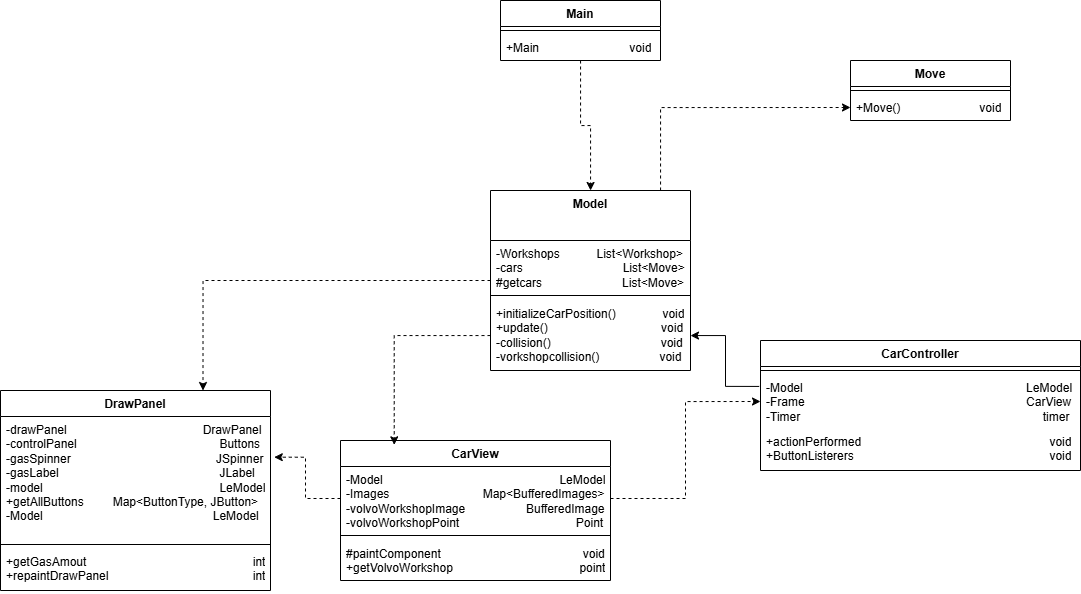

The diagram above was exported from draw.io. Its source (the exported page's mxGraphModel, read from the mxfile embedded in the PNG):
<mxGraphModel dx="1113" dy="662" grid="1" gridSize="10" guides="1" tooltips="1" connect="1" arrows="1" fold="1" page="1" pageScale="1" pageWidth="1169" pageHeight="1654" math="0" shadow="0">
  <root>
    <mxCell id="0" />
    <mxCell id="1" parent="0" />
    <mxCell id="YVkAQKJ5PZeKJRzJZlhL-29" edge="1" parent="1" source="YVkAQKJ5PZeKJRzJZlhL-1" style="edgeStyle=orthogonalEdgeStyle;rounded=0;orthogonalLoop=1;jettySize=auto;html=1;entryX=0.75;entryY=0;entryDx=0;entryDy=0;dashed=1;" target="YVkAQKJ5PZeKJRzJZlhL-8">
      <mxGeometry relative="1" as="geometry" />
    </mxCell>
    <mxCell id="YVkAQKJ5PZeKJRzJZlhL-51" edge="1" parent="1" source="YVkAQKJ5PZeKJRzJZlhL-1" style="edgeStyle=orthogonalEdgeStyle;rounded=0;orthogonalLoop=1;jettySize=auto;html=1;entryX=0;entryY=0.5;entryDx=0;entryDy=0;dashed=1;" target="YVkAQKJ5PZeKJRzJZlhL-50">
      <mxGeometry relative="1" as="geometry">
        <Array as="points">
          <mxPoint x="690" y="327" />
        </Array>
      </mxGeometry>
    </mxCell>
    <mxCell id="YVkAQKJ5PZeKJRzJZlhL-1" parent="1" style="swimlane;fontStyle=1;align=center;verticalAlign=top;childLayout=stackLayout;horizontal=1;startSize=50;horizontalStack=0;resizeParent=1;resizeParentMax=0;resizeLast=0;collapsible=1;marginBottom=0;whiteSpace=wrap;html=1;" value="Model&lt;div&gt;&lt;br&gt;&lt;/div&gt;&lt;div&gt;&lt;br&gt;&lt;/div&gt;" vertex="1">
      <mxGeometry height="180" width="200" x="520" y="410" as="geometry" />
    </mxCell>
    <mxCell id="YVkAQKJ5PZeKJRzJZlhL-2" parent="YVkAQKJ5PZeKJRzJZlhL-1" style="text;strokeColor=none;fillColor=none;align=left;verticalAlign=top;spacingLeft=4;spacingRight=4;overflow=hidden;rotatable=0;points=[[0,0.5],[1,0.5]];portConstraint=eastwest;whiteSpace=wrap;html=1;" value="-Workshops&amp;nbsp; &amp;nbsp; &amp;nbsp; &amp;nbsp; &amp;nbsp; &amp;nbsp;List&amp;lt;Workshop&amp;gt;&lt;div&gt;-cars&amp;nbsp; &amp;nbsp; &amp;nbsp; &amp;nbsp; &amp;nbsp; &amp;nbsp; &amp;nbsp; &amp;nbsp; &amp;nbsp; &amp;nbsp; &amp;nbsp; &amp;nbsp; &amp;nbsp; &amp;nbsp; &amp;nbsp; List&amp;lt;Move&amp;gt;&lt;/div&gt;&lt;div&gt;#getcars&amp;nbsp; &amp;nbsp; &amp;nbsp; &amp;nbsp; &amp;nbsp; &amp;nbsp; &amp;nbsp; &amp;nbsp; &amp;nbsp; &amp;nbsp; &amp;nbsp; &amp;nbsp; List&amp;lt;Move&amp;gt;&lt;/div&gt;&lt;div&gt;&lt;br&gt;&lt;/div&gt;" vertex="1">
      <mxGeometry height="50" width="200" y="50" as="geometry" />
    </mxCell>
    <mxCell id="YVkAQKJ5PZeKJRzJZlhL-3" parent="YVkAQKJ5PZeKJRzJZlhL-1" style="line;strokeWidth=1;fillColor=none;align=left;verticalAlign=middle;spacingTop=-1;spacingLeft=3;spacingRight=3;rotatable=0;labelPosition=right;points=[];portConstraint=eastwest;strokeColor=inherit;" value="" vertex="1">
      <mxGeometry height="10" width="200" y="100" as="geometry" />
    </mxCell>
    <mxCell id="YVkAQKJ5PZeKJRzJZlhL-4" parent="YVkAQKJ5PZeKJRzJZlhL-1" style="text;strokeColor=none;fillColor=none;align=left;verticalAlign=top;spacingLeft=4;spacingRight=4;overflow=hidden;rotatable=0;points=[[0,0.5],[1,0.5]];portConstraint=eastwest;whiteSpace=wrap;html=1;" value="&lt;div&gt;&lt;span style=&quot;background-color: transparent; color: light-dark(rgb(0, 0, 0), rgb(255, 255, 255));&quot;&gt;+initializeCarPosition()&amp;nbsp; &amp;nbsp; &amp;nbsp; &amp;nbsp; &amp;nbsp; &amp;nbsp; &amp;nbsp; void&lt;/span&gt;&lt;/div&gt;&lt;div&gt;+update()&amp;nbsp; &amp;nbsp; &amp;nbsp; &amp;nbsp; &amp;nbsp; &amp;nbsp; &amp;nbsp; &amp;nbsp; &amp;nbsp; &amp;nbsp; &amp;nbsp; &amp;nbsp; &amp;nbsp; &amp;nbsp; &amp;nbsp; &amp;nbsp; &amp;nbsp; void&lt;/div&gt;&lt;div&gt;-collision()&amp;nbsp; &amp;nbsp; &amp;nbsp; &amp;nbsp; &amp;nbsp; &amp;nbsp; &amp;nbsp; &amp;nbsp; &amp;nbsp; &amp;nbsp; &amp;nbsp; &amp;nbsp; &amp;nbsp; &amp;nbsp; &amp;nbsp; &amp;nbsp; &amp;nbsp;void&lt;/div&gt;&lt;div&gt;-vorkshopcollision()&amp;nbsp; &amp;nbsp; &amp;nbsp; &amp;nbsp; &amp;nbsp; &amp;nbsp; &amp;nbsp; &amp;nbsp; &amp;nbsp; void&lt;/div&gt;&lt;div&gt;&lt;br&gt;&lt;/div&gt;" vertex="1">
      <mxGeometry height="70" width="200" y="110" as="geometry" />
    </mxCell>
    <mxCell id="YVkAQKJ5PZeKJRzJZlhL-8" parent="1" style="swimlane;fontStyle=1;align=center;verticalAlign=top;childLayout=stackLayout;horizontal=1;startSize=26;horizontalStack=0;resizeParent=1;resizeParentMax=0;resizeLast=0;collapsible=1;marginBottom=0;whiteSpace=wrap;html=1;" value="DrawPanel" vertex="1">
      <mxGeometry height="200" width="270" x="30" y="610" as="geometry" />
    </mxCell>
    <mxCell id="YVkAQKJ5PZeKJRzJZlhL-9" parent="YVkAQKJ5PZeKJRzJZlhL-8" style="text;strokeColor=none;fillColor=none;align=left;verticalAlign=top;spacingLeft=4;spacingRight=4;overflow=hidden;rotatable=0;points=[[0,0.5],[1,0.5]];portConstraint=eastwest;whiteSpace=wrap;html=1;" value="-drawPanel&amp;nbsp; &amp;nbsp; &amp;nbsp; &amp;nbsp; &amp;nbsp; &amp;nbsp; &amp;nbsp; &amp;nbsp; &amp;nbsp; &amp;nbsp; &amp;nbsp; &amp;nbsp; &amp;nbsp; &lt;span style=&quot;white-space: pre;&quot;&gt;&#09;&lt;/span&gt;&lt;span style=&quot;white-space: pre;&quot;&gt;&#09;&lt;/span&gt;&amp;nbsp; &amp;nbsp;DrawPanel&lt;div&gt;-controlPanel&amp;nbsp; &amp;nbsp; &amp;nbsp; &amp;nbsp; &amp;nbsp; &amp;nbsp; &amp;nbsp; &amp;nbsp; &amp;nbsp; &amp;nbsp; &amp;nbsp; &amp;nbsp; &amp;nbsp; &amp;nbsp; &lt;span style=&quot;white-space: pre;&quot;&gt;&#09;&lt;/span&gt;&lt;span style=&quot;white-space: pre;&quot;&gt;&#09;&lt;/span&gt;Buttons&lt;/div&gt;&lt;div&gt;-gasSpinner&amp;nbsp; &amp;nbsp; &amp;nbsp; &amp;nbsp; &amp;nbsp; &amp;nbsp; &amp;nbsp;&lt;span style=&quot;white-space: pre;&quot;&gt;&#09;&lt;/span&gt;&amp;nbsp; &amp;nbsp; &amp;nbsp; &amp;nbsp; &lt;span style=&quot;white-space: pre;&quot;&gt;&#09;&lt;/span&gt;&amp;nbsp; &amp;nbsp; &amp;nbsp; &amp;nbsp;JSpinner&lt;/div&gt;&lt;div&gt;-gasLabel&amp;nbsp;&lt;span style=&quot;white-space: pre;&quot;&gt;&#09;&lt;/span&gt;&lt;span style=&quot;white-space: pre;&quot;&gt;&#09;&lt;/span&gt;&lt;span style=&quot;white-space: pre;&quot;&gt;&#09;&lt;/span&gt;&lt;span style=&quot;white-space: pre;&quot;&gt;&#09;&lt;/span&gt;&amp;nbsp; &amp;nbsp; &lt;span style=&quot;white-space: pre;&quot;&gt;&#09;&lt;/span&gt;&lt;span style=&quot;white-space: pre;&quot;&gt;&#09;&lt;/span&gt;JLabel&lt;/div&gt;&lt;div&gt;-model&amp;nbsp; &amp;nbsp; &amp;nbsp; &amp;nbsp; &amp;nbsp; &amp;nbsp; &amp;nbsp; &amp;nbsp; &amp;nbsp; &amp;nbsp; &amp;nbsp; &amp;nbsp; &amp;nbsp; &amp;nbsp; &amp;nbsp; &amp;nbsp; &amp;nbsp; &amp;nbsp; &lt;span style=&quot;white-space: pre;&quot;&gt;&#09;&lt;/span&gt;&lt;span style=&quot;white-space: pre;&quot;&gt;&#09;&lt;/span&gt;&lt;span style=&quot;white-space: pre;&quot;&gt;&#09;&lt;/span&gt;LeModel&lt;/div&gt;&lt;div&gt;+getAllButtons&lt;span style=&quot;white-space: pre;&quot;&gt;&#09;&lt;span style=&quot;white-space: pre;&quot;&gt;&#09;&lt;/span&gt;&lt;/span&gt;&lt;span style=&quot;white-space: pre;&quot;&gt;M&lt;/span&gt;ap&amp;lt;ButtonType, JButton&amp;gt;&lt;/div&gt;&lt;div&gt;-Model&amp;nbsp; &amp;nbsp; &amp;nbsp; &amp;nbsp; &amp;nbsp; &amp;nbsp; &amp;nbsp; &amp;nbsp; &amp;nbsp; &lt;span style=&quot;white-space: pre;&quot;&gt;&#09;&lt;/span&gt;&lt;span style=&quot;white-space: pre;&quot;&gt;&#09;&lt;/span&gt;&lt;span style=&quot;white-space: pre;&quot;&gt;&#09;&lt;/span&gt;&lt;span style=&quot;white-space: pre;&quot;&gt;&#09;&lt;/span&gt;&amp;nbsp; &amp;nbsp; &amp;nbsp; LeModel&amp;nbsp;&amp;nbsp;&lt;/div&gt;" vertex="1">
      <mxGeometry height="124" width="270" y="26" as="geometry" />
    </mxCell>
    <mxCell id="YVkAQKJ5PZeKJRzJZlhL-10" parent="YVkAQKJ5PZeKJRzJZlhL-8" style="line;strokeWidth=1;fillColor=none;align=left;verticalAlign=middle;spacingTop=-1;spacingLeft=3;spacingRight=3;rotatable=0;labelPosition=right;points=[];portConstraint=eastwest;strokeColor=inherit;" value="" vertex="1">
      <mxGeometry height="8" width="270" y="150" as="geometry" />
    </mxCell>
    <mxCell id="YVkAQKJ5PZeKJRzJZlhL-11" parent="YVkAQKJ5PZeKJRzJZlhL-8" style="text;strokeColor=none;fillColor=none;align=left;verticalAlign=top;spacingLeft=4;spacingRight=4;overflow=hidden;rotatable=0;points=[[0,0.5],[1,0.5]];portConstraint=eastwest;whiteSpace=wrap;html=1;" value="+getGasAmout&lt;span style=&quot;white-space: pre;&quot;&gt;&#09;&lt;/span&gt;&lt;span style=&quot;white-space: pre;&quot;&gt;&#09;&lt;/span&gt;&lt;span style=&quot;white-space: pre;&quot;&gt;&#09;&lt;/span&gt;&lt;span style=&quot;white-space: pre;&quot;&gt;&#09;&lt;/span&gt;&amp;nbsp;&lt;span style=&quot;white-space: pre;&quot;&gt;&#09;&lt;/span&gt;&amp;nbsp; &amp;nbsp; &amp;nbsp; &amp;nbsp; &amp;nbsp; int&lt;div&gt;+repaintDrawPanel&lt;span style=&quot;white-space: pre;&quot;&gt;&#09;&lt;/span&gt;&lt;span style=&quot;white-space: pre;&quot;&gt;&#09;&lt;/span&gt;&lt;span style=&quot;white-space: pre;&quot;&gt;&#09;&lt;/span&gt;&lt;span style=&quot;white-space: pre;&quot;&gt;&#09;&lt;/span&gt;&amp;nbsp;&lt;span style=&quot;white-space: pre;&quot;&gt;&#09;&lt;/span&gt;&amp;nbsp; &amp;nbsp; &amp;nbsp; &amp;nbsp; &amp;nbsp;&amp;nbsp;int&lt;/div&gt;&lt;div&gt;&lt;br&gt;&lt;/div&gt;" vertex="1">
      <mxGeometry height="42" width="270" y="158" as="geometry" />
    </mxCell>
    <mxCell id="YVkAQKJ5PZeKJRzJZlhL-12" parent="1" style="swimlane;fontStyle=1;align=center;verticalAlign=top;childLayout=stackLayout;horizontal=1;startSize=26;horizontalStack=0;resizeParent=1;resizeParentMax=0;resizeLast=0;collapsible=1;marginBottom=0;whiteSpace=wrap;html=1;" value="CarView" vertex="1">
      <mxGeometry height="140" width="270" x="370" y="660" as="geometry" />
    </mxCell>
    <mxCell id="YVkAQKJ5PZeKJRzJZlhL-13" parent="YVkAQKJ5PZeKJRzJZlhL-12" style="text;strokeColor=none;fillColor=none;align=left;verticalAlign=top;spacingLeft=4;spacingRight=4;overflow=hidden;rotatable=0;points=[[0,0.5],[1,0.5]];portConstraint=eastwest;whiteSpace=wrap;html=1;" value="-Model&amp;nbsp;&lt;span style=&quot;white-space: pre;&quot;&gt;&#09;&lt;/span&gt;&lt;span style=&quot;white-space: pre;&quot;&gt;&#09;&lt;/span&gt;&lt;span style=&quot;white-space: pre;&quot;&gt;&#09;&lt;/span&gt;&lt;span style=&quot;white-space: pre;&quot;&gt;&#09;&lt;/span&gt;&lt;span style=&quot;white-space: pre;&quot;&gt;&#09;&lt;/span&gt;&lt;span style=&quot;white-space: pre;&quot;&gt;&#09;&lt;/span&gt;&lt;span style=&quot;white-space: pre;&quot;&gt;&#09;&lt;/span&gt;LeModel&lt;div&gt;-Images&lt;span style=&quot;white-space: pre;&quot;&gt;&#09;&lt;/span&gt;&lt;span style=&quot;white-space: pre;&quot;&gt;&#09;&lt;/span&gt;&lt;span style=&quot;white-space: pre;&quot;&gt;&#09;&lt;/span&gt;&lt;span style=&quot;white-space: pre;&quot;&gt;&#09;&lt;/span&gt;&amp;nbsp;Map&amp;lt;BufferedImages&amp;gt;&lt;/div&gt;&lt;div&gt;-volvoWorkshopImage&lt;span style=&quot;white-space: pre;&quot;&gt;&#09;&lt;/span&gt;&lt;span style=&quot;white-space: pre;&quot;&gt;&#09;&amp;nbsp;&lt;/span&gt;&amp;nbsp; &amp;nbsp; &amp;nbsp;BufferedImage&lt;/div&gt;&lt;div&gt;-volvoWorkshopPoint&amp;nbsp; &amp;nbsp; &amp;nbsp; &amp;nbsp; &amp;nbsp; &amp;nbsp; &amp;nbsp; &amp;nbsp; &amp;nbsp; &amp;nbsp; &amp;nbsp; &amp;nbsp; &amp;nbsp; &amp;nbsp; &amp;nbsp; &amp;nbsp; &amp;nbsp; &amp;nbsp;Point&lt;/div&gt;" vertex="1">
      <mxGeometry height="64" width="270" y="26" as="geometry" />
    </mxCell>
    <mxCell id="YVkAQKJ5PZeKJRzJZlhL-14" parent="YVkAQKJ5PZeKJRzJZlhL-12" style="line;strokeWidth=1;fillColor=none;align=left;verticalAlign=middle;spacingTop=-1;spacingLeft=3;spacingRight=3;rotatable=0;labelPosition=right;points=[];portConstraint=eastwest;strokeColor=inherit;" value="" vertex="1">
      <mxGeometry height="10" width="270" y="90" as="geometry" />
    </mxCell>
    <mxCell id="YVkAQKJ5PZeKJRzJZlhL-15" parent="YVkAQKJ5PZeKJRzJZlhL-12" style="text;strokeColor=none;fillColor=none;align=left;verticalAlign=top;spacingLeft=4;spacingRight=4;overflow=hidden;rotatable=0;points=[[0,0.5],[1,0.5]];portConstraint=eastwest;whiteSpace=wrap;html=1;" value="#paintComponent&lt;span style=&quot;white-space: pre;&quot;&gt;&#09;&lt;/span&gt;&lt;span style=&quot;white-space: pre;&quot;&gt;&#09;&lt;/span&gt;&lt;span style=&quot;white-space: pre;&quot;&gt;&#09;&lt;/span&gt;&lt;span style=&quot;white-space: pre;&quot;&gt;&#09;&lt;/span&gt;&lt;span style=&quot;white-space: pre;&quot;&gt;&#09;&amp;nbsp;&lt;/span&gt;&amp;nbsp; &amp;nbsp; &amp;nbsp; void&lt;div&gt;+getVolvoWorkshop&lt;span style=&quot;white-space: pre;&quot;&gt;&#09;&lt;/span&gt;&lt;span style=&quot;white-space: pre;&quot;&gt;&#09;&lt;/span&gt;&lt;span style=&quot;white-space: pre;&quot;&gt;&#09;&lt;/span&gt;&lt;span style=&quot;white-space: pre;&quot;&gt;&#09;&lt;/span&gt;&amp;nbsp; &amp;nbsp; &amp;nbsp; point&lt;/div&gt;" vertex="1">
      <mxGeometry height="40" width="270" y="100" as="geometry" />
    </mxCell>
    <mxCell id="YVkAQKJ5PZeKJRzJZlhL-30" edge="1" parent="1" source="YVkAQKJ5PZeKJRzJZlhL-17" style="edgeStyle=orthogonalEdgeStyle;rounded=0;orthogonalLoop=1;jettySize=auto;html=1;exitX=-0.004;exitY=0.221;exitDx=0;exitDy=0;exitPerimeter=0;" target="YVkAQKJ5PZeKJRzJZlhL-4">
      <mxGeometry relative="1" as="geometry" />
    </mxCell>
    <mxCell id="YVkAQKJ5PZeKJRzJZlhL-16" parent="1" style="swimlane;fontStyle=1;align=center;verticalAlign=top;childLayout=stackLayout;horizontal=1;startSize=26;horizontalStack=0;resizeParent=1;resizeParentMax=0;resizeLast=0;collapsible=1;marginBottom=0;whiteSpace=wrap;html=1;" value="CarController" vertex="1">
      <mxGeometry height="130" width="320" x="790" y="560" as="geometry" />
    </mxCell>
    <mxCell id="YVkAQKJ5PZeKJRzJZlhL-18" parent="YVkAQKJ5PZeKJRzJZlhL-16" style="line;strokeWidth=1;fillColor=none;align=left;verticalAlign=middle;spacingTop=-1;spacingLeft=3;spacingRight=3;rotatable=0;labelPosition=right;points=[];portConstraint=eastwest;strokeColor=inherit;" value="" vertex="1">
      <mxGeometry height="8" width="320" y="26" as="geometry" />
    </mxCell>
    <mxCell id="YVkAQKJ5PZeKJRzJZlhL-17" parent="YVkAQKJ5PZeKJRzJZlhL-16" style="text;strokeColor=none;fillColor=none;align=left;verticalAlign=top;spacingLeft=4;spacingRight=4;overflow=hidden;rotatable=0;points=[[0,0.5],[1,0.5]];portConstraint=eastwest;whiteSpace=wrap;html=1;" value="-Model&lt;span style=&quot;white-space: pre;&quot;&gt;&#09;&lt;/span&gt;&lt;span style=&quot;white-space: pre;&quot;&gt;&#09;&lt;/span&gt;&lt;span style=&quot;white-space: pre;&quot;&gt;&#09;&lt;/span&gt;&lt;span style=&quot;white-space: pre;&quot;&gt;&#09;&lt;/span&gt;&lt;span style=&quot;white-space: pre;&quot;&gt;&#09;&lt;/span&gt;&lt;span style=&quot;white-space: pre;&quot;&gt;&#09;&lt;/span&gt;&lt;span style=&quot;white-space: pre;&quot;&gt;&#09;&lt;/span&gt;&lt;span style=&quot;white-space: pre;&quot;&gt;&#09;&amp;nbsp;&lt;/span&gt;&amp;nbsp; &amp;nbsp; &amp;nbsp;LeModel&lt;div&gt;-Frame&lt;span style=&quot;white-space: pre;&quot;&gt;&#09;&lt;/span&gt;&lt;span style=&quot;white-space: pre;&quot;&gt;&#09;&lt;/span&gt;&lt;span style=&quot;white-space: pre;&quot;&gt;&#09;&lt;/span&gt;&lt;span style=&quot;white-space: pre;&quot;&gt;&#09;&lt;/span&gt;&lt;span style=&quot;white-space: pre;&quot;&gt;&#09;&lt;/span&gt;&lt;span style=&quot;white-space: pre;&quot;&gt;&#09;&lt;/span&gt;&lt;span style=&quot;white-space: pre;&quot;&gt;&#09;&lt;/span&gt;&lt;span style=&quot;white-space: pre;&quot;&gt;&#09;&lt;/span&gt;&amp;nbsp; &amp;nbsp; &amp;nbsp; CarView&lt;/div&gt;&lt;div&gt;-Timer&lt;span style=&quot;white-space: pre;&quot;&gt;&#09;&lt;/span&gt;&lt;span style=&quot;white-space: pre;&quot;&gt;&#09;&lt;/span&gt;&lt;span style=&quot;white-space: pre;&quot;&gt;&#09;&lt;/span&gt;&lt;span style=&quot;white-space: pre;&quot;&gt;&#09;&lt;/span&gt;&lt;span style=&quot;white-space: pre;&quot;&gt;&#09;&lt;/span&gt;&lt;span style=&quot;white-space: pre;&quot;&gt;&#09;&lt;/span&gt;&lt;span style=&quot;white-space: pre;&quot;&gt;&#09;&lt;/span&gt;&lt;span style=&quot;white-space: pre;&quot;&gt;&#09;&lt;/span&gt;&lt;span style=&quot;white-space: pre;&quot;&gt;&#09;&lt;/span&gt;&amp;nbsp; &amp;nbsp;timer&lt;/div&gt;&lt;div&gt;&lt;br&gt;&lt;div&gt;&lt;br&gt;&lt;/div&gt;&lt;/div&gt;" vertex="1">
      <mxGeometry height="54" width="320" y="34" as="geometry" />
    </mxCell>
    <mxCell id="YVkAQKJ5PZeKJRzJZlhL-19" parent="YVkAQKJ5PZeKJRzJZlhL-16" style="text;strokeColor=none;fillColor=none;align=left;verticalAlign=top;spacingLeft=4;spacingRight=4;overflow=hidden;rotatable=0;points=[[0,0.5],[1,0.5]];portConstraint=eastwest;whiteSpace=wrap;html=1;" value="+actionPerformed&lt;span style=&quot;white-space: pre;&quot;&gt;&#09;&lt;/span&gt;&lt;span style=&quot;white-space: pre;&quot;&gt;&#09;&lt;/span&gt;&lt;span style=&quot;white-space: pre;&quot;&gt;&#09;&lt;/span&gt;&lt;span style=&quot;white-space: pre;&quot;&gt;&#09;&lt;/span&gt;&lt;span style=&quot;white-space: pre;&quot;&gt;&#09;&lt;/span&gt;&lt;span style=&quot;white-space: pre;&quot;&gt;&#09;&lt;/span&gt;&amp;nbsp; &amp;nbsp; &amp;nbsp; &amp;nbsp; &amp;nbsp; &amp;nbsp; &amp;nbsp;void&lt;div&gt;+ButtonListerers&lt;span style=&quot;white-space: pre;&quot;&gt;&#09;&lt;/span&gt;&lt;span style=&quot;white-space: pre;&quot;&gt;&#09;&lt;/span&gt;&lt;span style=&quot;white-space: pre;&quot;&gt;&#09;&lt;/span&gt;&lt;span style=&quot;white-space: pre;&quot;&gt;&#09;&lt;/span&gt;&lt;span style=&quot;white-space: pre;&quot;&gt;&#09;&lt;/span&gt;&lt;span style=&quot;white-space: pre;&quot;&gt;&#09;&lt;/span&gt;&lt;span style=&quot;white-space: pre;&quot;&gt;&#09;&lt;/span&gt;&amp;nbsp; &amp;nbsp; &amp;nbsp;void&lt;/div&gt;&lt;div&gt;&lt;br&gt;&lt;div&gt;&lt;br&gt;&lt;/div&gt;&lt;/div&gt;" vertex="1">
      <mxGeometry height="42" width="320" y="88" as="geometry" />
    </mxCell>
    <mxCell id="YVkAQKJ5PZeKJRzJZlhL-31" edge="1" parent="1" source="YVkAQKJ5PZeKJRzJZlhL-4" style="edgeStyle=orthogonalEdgeStyle;rounded=0;orthogonalLoop=1;jettySize=auto;html=1;entryX=0.199;entryY=0.031;entryDx=0;entryDy=0;entryPerimeter=0;dashed=1;" target="YVkAQKJ5PZeKJRzJZlhL-12">
      <mxGeometry relative="1" as="geometry" />
    </mxCell>
    <mxCell id="YVkAQKJ5PZeKJRzJZlhL-37" edge="1" parent="1" source="YVkAQKJ5PZeKJRzJZlhL-13" style="edgeStyle=orthogonalEdgeStyle;rounded=0;orthogonalLoop=1;jettySize=auto;html=1;entryX=0;entryY=0.5;entryDx=0;entryDy=0;dashed=1;" target="YVkAQKJ5PZeKJRzJZlhL-17">
      <mxGeometry relative="1" as="geometry" />
    </mxCell>
    <mxCell id="YVkAQKJ5PZeKJRzJZlhL-38" edge="1" parent="1" source="YVkAQKJ5PZeKJRzJZlhL-13" style="edgeStyle=orthogonalEdgeStyle;rounded=0;orthogonalLoop=1;jettySize=auto;html=1;entryX=1.014;entryY=0.328;entryDx=0;entryDy=0;entryPerimeter=0;dashed=1;" target="YVkAQKJ5PZeKJRzJZlhL-9">
      <mxGeometry relative="1" as="geometry" />
    </mxCell>
    <mxCell id="YVkAQKJ5PZeKJRzJZlhL-46" edge="1" parent="1" source="YVkAQKJ5PZeKJRzJZlhL-41" style="edgeStyle=orthogonalEdgeStyle;rounded=0;orthogonalLoop=1;jettySize=auto;html=1;dashed=1;" target="YVkAQKJ5PZeKJRzJZlhL-1">
      <mxGeometry relative="1" as="geometry" />
    </mxCell>
    <mxCell id="YVkAQKJ5PZeKJRzJZlhL-41" parent="1" style="swimlane;fontStyle=1;align=center;verticalAlign=top;childLayout=stackLayout;horizontal=1;startSize=26;horizontalStack=0;resizeParent=1;resizeParentMax=0;resizeLast=0;collapsible=1;marginBottom=0;whiteSpace=wrap;html=1;" value="Main" vertex="1">
      <mxGeometry height="60" width="160" x="530" y="220" as="geometry" />
    </mxCell>
    <mxCell id="YVkAQKJ5PZeKJRzJZlhL-43" parent="YVkAQKJ5PZeKJRzJZlhL-41" style="line;strokeWidth=1;fillColor=none;align=left;verticalAlign=middle;spacingTop=-1;spacingLeft=3;spacingRight=3;rotatable=0;labelPosition=right;points=[];portConstraint=eastwest;strokeColor=inherit;" value="" vertex="1">
      <mxGeometry height="8" width="160" y="26" as="geometry" />
    </mxCell>
    <mxCell id="YVkAQKJ5PZeKJRzJZlhL-44" parent="YVkAQKJ5PZeKJRzJZlhL-41" style="text;strokeColor=none;fillColor=none;align=left;verticalAlign=top;spacingLeft=4;spacingRight=4;overflow=hidden;rotatable=0;points=[[0,0.5],[1,0.5]];portConstraint=eastwest;whiteSpace=wrap;html=1;" value="+Main&lt;span style=&quot;white-space: pre;&quot;&gt;&#09;&lt;/span&gt;&lt;span style=&quot;white-space: pre;&quot;&gt;&#09;&lt;/span&gt;&lt;span style=&quot;white-space: pre;&quot;&gt;&#09;&lt;/span&gt;&amp;nbsp; &amp;nbsp; &amp;nbsp;void" vertex="1">
      <mxGeometry height="26" width="160" y="34" as="geometry" />
    </mxCell>
    <mxCell id="YVkAQKJ5PZeKJRzJZlhL-47" parent="1" style="swimlane;fontStyle=1;align=center;verticalAlign=top;childLayout=stackLayout;horizontal=1;startSize=26;horizontalStack=0;resizeParent=1;resizeParentMax=0;resizeLast=0;collapsible=1;marginBottom=0;whiteSpace=wrap;html=1;" value="Move" vertex="1">
      <mxGeometry height="60" width="160" x="880" y="280" as="geometry" />
    </mxCell>
    <mxCell id="YVkAQKJ5PZeKJRzJZlhL-49" parent="YVkAQKJ5PZeKJRzJZlhL-47" style="line;strokeWidth=1;fillColor=none;align=left;verticalAlign=middle;spacingTop=-1;spacingLeft=3;spacingRight=3;rotatable=0;labelPosition=right;points=[];portConstraint=eastwest;strokeColor=inherit;" value="" vertex="1">
      <mxGeometry height="8" width="160" y="26" as="geometry" />
    </mxCell>
    <mxCell id="YVkAQKJ5PZeKJRzJZlhL-50" parent="YVkAQKJ5PZeKJRzJZlhL-47" style="text;strokeColor=none;fillColor=none;align=left;verticalAlign=top;spacingLeft=4;spacingRight=4;overflow=hidden;rotatable=0;points=[[0,0.5],[1,0.5]];portConstraint=eastwest;whiteSpace=wrap;html=1;" value="+Move()&lt;span style=&quot;white-space: pre;&quot;&gt;&#09;&lt;/span&gt;&lt;span style=&quot;white-space: pre;&quot;&gt;&#09;&lt;/span&gt;&lt;span style=&quot;white-space: pre;&quot;&gt;&#09;&lt;/span&gt;&amp;nbsp; &amp;nbsp; &amp;nbsp;void" vertex="1">
      <mxGeometry height="26" width="160" y="34" as="geometry" />
    </mxCell>
  </root>
</mxGraphModel>